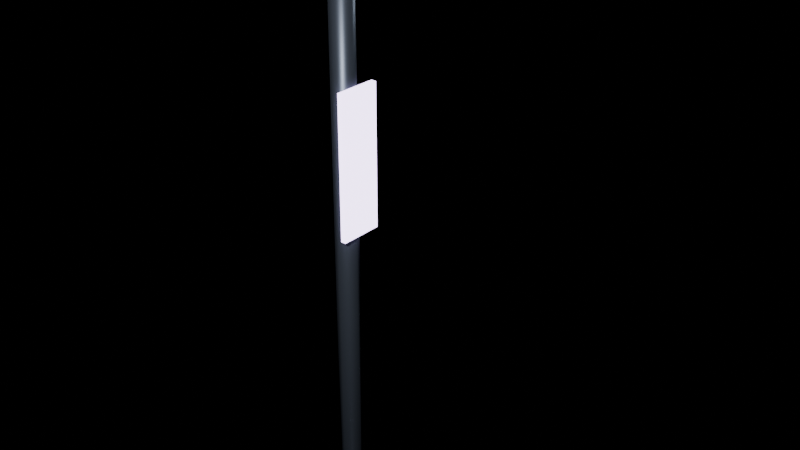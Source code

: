 # Source: prop_streetlight.blend  (saved by Blender 4.2.68; exported with 4.5.12 LTS)
import bpy
from mathutils import Matrix  # noqa: F401  (used for matrix-valued properties, if any)

bpy.ops.wm.read_factory_settings(use_empty=True)
scene = bpy.context.scene
scene.name = 'Scene'

# ---- materials (node trees are filled in below, after node groups)
mat_ns_body_dark = bpy.data.materials.new('ns_body_dark')
mat_ns_trim = bpy.data.materials.new('ns_trim')
mat_ns_energy_white = bpy.data.materials.new('ns_energy_white')
mat_ns_energy_violet = bpy.data.materials.new('ns_energy_violet')

# ---- material node trees
mat_ns_body_dark.use_nodes = True; mat_ns_body_dark.node_tree.nodes.clear()
_N = mat_ns_body_dark.node_tree.nodes; _L = mat_ns_body_dark.node_tree.links
n0 = _N.new('ShaderNodeBsdfPrincipled'); n0.name = 'Principled BSDF'; n0.location = (10, 300)
n0.inputs[0].default_value = (0.11, 0.13, 0.17, 1.0)
n0.inputs[1].default_value = 0.66
n0.inputs[2].default_value = 0.42
n1 = _N.new('ShaderNodeOutputMaterial'); n1.name = 'Material Output'; n1.location = (300, 300)
_L.new(n0.outputs[0], n1.inputs[0])
n1.is_active_output = True
mat_ns_trim.use_nodes = True; mat_ns_trim.node_tree.nodes.clear()
_N = mat_ns_trim.node_tree.nodes; _L = mat_ns_trim.node_tree.links
n0 = _N.new('ShaderNodeBsdfPrincipled'); n0.name = 'Principled BSDF'; n0.location = (10, 300)
n0.inputs[0].default_value = (0.06, 0.07, 0.09, 1.0)
n0.inputs[1].default_value = 0.85
n0.inputs[2].default_value = 0.28
n1 = _N.new('ShaderNodeOutputMaterial'); n1.name = 'Material Output'; n1.location = (300, 300)
_L.new(n0.outputs[0], n1.inputs[0])
n1.is_active_output = True
mat_ns_energy_white.use_nodes = True; mat_ns_energy_white.node_tree.nodes.clear()
_N = mat_ns_energy_white.node_tree.nodes; _L = mat_ns_energy_white.node_tree.links
n0 = _N.new('ShaderNodeBsdfPrincipled'); n0.name = 'Principled BSDF'; n0.location = (10, 300)
n0.inputs[0].default_value = (0.8, 0.88, 0.95, 1.0)
n0.inputs[1].default_value = 0.1
n0.inputs[2].default_value = 0.2
n0.inputs[27].default_value = (0.81, 0.91, 1.0, 1.0)
n0.inputs[28].default_value = 7.0
n1 = _N.new('ShaderNodeOutputMaterial'); n1.name = 'Material Output'; n1.location = (300, 300)
_L.new(n0.outputs[0], n1.inputs[0])
n1.is_active_output = True
mat_ns_energy_violet.use_nodes = True; mat_ns_energy_violet.node_tree.nodes.clear()
_N = mat_ns_energy_violet.node_tree.nodes; _L = mat_ns_energy_violet.node_tree.links
n0 = _N.new('ShaderNodeBsdfPrincipled'); n0.name = 'Principled BSDF'; n0.location = (10, 300)
n0.inputs[0].default_value = (0.5, 0.35, 0.85, 1.0)
n0.inputs[1].default_value = 0.1
n0.inputs[2].default_value = 0.25
n0.inputs[27].default_value = (0.78, 0.63, 1.0, 1.0)
n0.inputs[28].default_value = 5.0
n1 = _N.new('ShaderNodeOutputMaterial'); n1.name = 'Material Output'; n1.location = (300, 300)
_L.new(n0.outputs[0], n1.inputs[0])
n1.is_active_output = True

# ---- lights
light_neonsun = bpy.data.lights.new('NeonSun', 'SUN')
light_neonsun.energy = 3.0

# ---- meshes
me_prop_streetlight_mesh = bpy.data.meshes.new('prop_streetlight_mesh')
me_prop_streetlight_mesh.from_pydata([(0.09, -3.147e-07, 4.8), (0.06364, -0.06364, 4.8), (5.511e-18, -0.09, 4.8), (-0.06364, -0.06364, 4.8), (-0.09, -3.147e-07, 4.8), (-0.06364, 0.06364, 4.8), (-1.653e-17, 0.09, 4.8), (0.06364, 0.06364, 4.8), (0.09, 1.049e-07, 4.586e-15), (0.06364, -0.06364, -2.782e-09), (5.511e-18, -0.09, -3.934e-09), (-0.06364, -0.06364, -2.782e-09), (-0.09, 1.049e-07, 4.586e-15), (-0.06364, 0.06364, 2.782e-09), (-1.653e-17, 0.09, 3.934e-09), (0.06364, 0.06364, 2.782e-09), (0.22, -1.049e-08, 0.16), (0.1556, -0.1556, 0.16), (1.347e-17, -0.22, 0.16), (-0.1556, -0.1556, 0.16), (-0.22, -1.049e-08, 0.16), (-0.1556, 0.1556, 0.16), (-4.041e-17, 0.22, 0.16), (0.1556, 0.1556, 0.16), (0.22, 3.497e-09, 1.529e-16), (0.1556, -0.1556, -6.8e-09), (1.347e-17, -0.22, -9.617e-09), (-0.1556, -0.1556, -6.8e-09), (-0.22, 3.497e-09, 1.529e-16), (-0.1556, 0.1556, 6.8e-09), (-4.041e-17, 0.22, 9.617e-09), (0.1556, 0.1556, 6.8e-09), (-0.06, 1.102, 4.786), (0.06, 1.102, 4.786), (0.06, 1.081, 4.905), (-0.06, 1.081, 4.905), (-0.06, 0.01877, 4.595), (0.06, 0.01877, 4.595), (0.06, -0.002063, 4.714), (-0.06, -0.002063, 4.714), (-0.21, 1.4, 4.52), (0.21, 1.4, 4.52), (0.21, 1.4, 4.68), (-0.21, 1.4, 4.68), (-0.21, 0.7, 4.52), (0.21, 0.7, 4.52), (0.21, 0.7, 4.68), (-0.21, 0.7, 4.68), (-0.17, 1.35, 4.475), (0.17, 1.35, 4.475), (0.17, 1.35, 4.525), (-0.17, 1.35, 4.525), (-0.17, 0.75, 4.475), (0.17, 0.75, 4.475), (0.17, 0.75, 4.525), (-0.17, 0.75, 4.525), (0.1, 0.17, 2.65), (0.14, 0.17, 2.65), (0.14, 0.17, 3.75), (0.1, 0.17, 3.75), (0.1, -0.17, 2.65), (0.14, -0.17, 2.65), (0.14, -0.17, 3.75), (0.1, -0.17, 3.75)], [], [(0, 1, 9, 8), (1, 2, 10, 9), (2, 3, 11, 10), (3, 4, 12, 11), (4, 5, 13, 12), (5, 6, 14, 13), (6, 7, 15, 14), (7, 0, 8, 15), (7, 6, 5, 4, 3, 2, 1, 0), (8, 9, 10, 11, 12, 13, 14, 15), (16, 17, 25, 24), (17, 18, 26, 25), (18, 19, 27, 26), (19, 20, 28, 27), (20, 21, 29, 28), (21, 22, 30, 29), (22, 23, 31, 30), (23, 16, 24, 31), (23, 22, 21, 20, 19, 18, 17, 16), (24, 25, 26, 27, 28, 29, 30, 31), (32, 33, 34, 35), (36, 39, 38, 37), (32, 36, 37, 33), (34, 38, 39, 35), (32, 35, 39, 36), (33, 37, 38, 34), (40, 41, 42, 43), (44, 47, 46, 45), (40, 44, 45, 41), (42, 46, 47, 43), (40, 43, 47, 44), (41, 45, 46, 42), (48, 49, 50, 51), (52, 55, 54, 53), (48, 52, 53, 49), (50, 54, 55, 51), (48, 51, 55, 52), (49, 53, 54, 50), (56, 57, 58, 59), (60, 63, 62, 61), (56, 60, 61, 57), (58, 62, 63, 59), (56, 59, 63, 60), (57, 61, 62, 58)])
me_prop_streetlight_mesh.polygons.foreach_set('use_smooth', [1, 1, 1, 1, 1, 1, 1, 1, 1, 1, 1, 1, 1, 1, 1, 1, 1, 1, 1, 1, 0, 0, 0, 0, 0, 0, 0, 0, 0, 0, 0, 0, 0, 0, 0, 0, 0, 0, 0, 0, 0, 0, 0, 0])
me_prop_streetlight_mesh.polygons.foreach_set('material_index', [0, 0, 0, 0, 0, 0, 0, 0, 0, 0, 1, 1, 1, 1, 1, 1, 1, 1, 1, 1, 0, 0, 0, 0, 0, 0, 1, 1, 1, 1, 1, 1, 2, 2, 2, 2, 2, 2, 3, 3, 3, 3, 3, 3])
_uv = me_prop_streetlight_mesh.uv_layers.new(name='UVMap')
_uv.uv.foreach_set('vector', [10.1, 0.5, 10.1, 0.6273, 0.5, 0.6273, 0.5, 0.5, 0.6273, 10.1, 0.5, 10.1, 0.5, 0.5, 0.6273, 0.5, 0.5, 10.1, 0.3727, 10.1, 0.3727, 0.5, 0.5, 0.5, 10.1, 0.6273, 10.1, 0.5, 0.5, 0.5, 0.5, 0.6273, 10.1, 0.5, 10.1, 0.3727, 0.5, 0.3727, 0.5, 0.5, 0.3727, 10.1, 0.5, 10.1, 0.5, 0.5, 0.3727, 0.5, 0.5, 10.1, 0.6273, 10.1, 0.6273, 0.5, 0.5, 0.5, 10.1, 0.3727, 10.1, 0.5, 0.5, 0.5, 0.5, 0.3727, 0.6273, 0.3727, 0.5, 0.32, 0.3727, 0.3727, 0.32, 0.5, 0.3727, 0.6273, 0.5, 0.68, 0.6273, 0.6273, 0.68, 0.5, 0.68, 0.5, 0.6273, 0.6273, 0.5, 0.68, 0.3727, 0.6273, 0.32, 0.5, 0.3727, 0.3727, 0.5, 0.32, 0.6273, 0.3727, 0.82, 0.5, 0.82, 0.8111, 0.5, 0.8111, 0.5, 0.5, 0.8111, 0.82, 0.5, 0.82, 0.5, 0.5, 0.8111, 0.5, 0.5, 0.82, 0.1889, 0.82, 0.1889, 0.5, 0.5, 0.5, 0.82, 0.8111, 0.82, 0.5, 0.5, 0.5, 0.5, 0.8111, 0.82, 0.5, 0.82, 0.1889, 0.5, 0.1889, 0.5, 0.5, 0.1889, 0.82, 0.5, 0.82, 0.5, 0.5, 0.1889, 0.5, 0.5, 0.82, 0.8111, 0.82, 0.8111, 0.5, 0.5, 0.5, 0.82, 0.1889, 0.82, 0.5, 0.5, 0.5, 0.5, 0.1889, 0.8111, 0.1889, 0.5, 0.06, 0.1889, 0.1889, 0.06, 0.5, 0.1889, 0.8111, 0.5, 0.94, 0.8111, 0.8111, 0.94, 0.5, 0.94, 0.5, 0.8111, 0.8111, 0.5, 0.94, 0.1889, 0.8111, 0.06, 0.5, 0.1889, 0.1889, 0.5, 0.06, 0.8111, 0.1889, 0.38, 10.07, 0.62, 10.07, 0.62, 10.31, 0.38, 10.31, 0.38, 9.691, 0.38, 9.927, 0.62, 9.927, 0.62, 9.691, 0.38, -1.704, 0.38, 0.4625, 0.62, 0.4625, 0.62, -1.704, 0.62, -1.662, 0.62, 0.5041, 0.38, 0.5041, 0.38, -1.662, 10.07, -1.704, 10.31, -1.662, 9.927, 0.5041, 9.691, 0.4625, 10.07, -1.704, 9.691, 0.4625, 9.927, 0.5041, 10.31, -1.662, 0.08, 9.54, 0.92, 9.54, 0.92, 9.86, 0.08, 9.86, 0.08, 9.54, 0.08, 9.86, 0.92, 9.86, 0.92, 9.54, 0.08, -2.3, 0.08, -0.9, 0.92, -0.9, 0.92, -2.3, 0.92, -2.3, 0.92, -0.9, 0.08, -0.9, 0.08, -2.3, 9.54, -2.3, 9.86, -2.3, 9.86, -0.9, 9.54, -0.9, 9.54, -2.3, 9.54, -0.9, 9.86, -0.9, 9.86, -2.3, 0.16, 9.45, 0.84, 9.45, 0.84, 9.55, 0.16, 9.55, 0.16, 9.45, 0.16, 9.55, 0.84, 9.55, 0.84, 9.45, 0.16, -2.2, 0.16, -1.0, 0.84, -1.0, 0.84, -2.2, 0.84, -2.2, 0.84, -1.0, 0.16, -1.0, 0.16, -2.2, 9.45, -2.2, 9.55, -2.2, 9.55, -1.0, 9.45, -1.0, 9.45, -2.2, 9.45, -1.0, 9.55, -1.0, 9.55, -2.2, 0.7, 5.8, 0.78, 5.8, 0.78, 8.0, 0.7, 8.0, 0.7, 5.8, 0.7, 8.0, 0.78, 8.0, 0.78, 5.8, 0.7, 0.16, 0.7, 0.84, 0.78, 0.84, 0.78, 0.16, 0.78, 0.16, 0.78, 0.84, 0.7, 0.84, 0.7, 0.16, 5.8, 0.16, 8.0, 0.16, 8.0, 0.84, 5.8, 0.84, 5.8, 0.16, 5.8, 0.84, 8.0, 0.84, 8.0, 0.16])
me_prop_streetlight_mesh.materials.append(mat_ns_body_dark)
me_prop_streetlight_mesh.materials.append(mat_ns_trim)
me_prop_streetlight_mesh.materials.append(mat_ns_energy_white)
me_prop_streetlight_mesh.materials.append(mat_ns_energy_violet)
me_prop_streetlight_mesh.update()

# ---- objects
ob_neonsun = bpy.data.objects.new('NeonSun', light_neonsun)
ob_prop_streetlight = bpy.data.objects.new('prop_streetlight', me_prop_streetlight_mesh)

# ---- transforms, parenting, visibility, modifiers, constraints
ob_neonsun.location = (0.0, 0.0, 0.0)
ob_neonsun.rotation_euler = (0.9599, 0.0, 0.6109)
ob_prop_streetlight.location = (0.0, 0.0, 0.0)

# ---- collection membership
scene.collection.objects.link(ob_neonsun)
scene.collection.objects.link(ob_prop_streetlight)

# ---- scene / render settings (as saved in the file)
scene.frame_start = 1; scene.frame_end = 250; scene.frame_set(1)
scene.render.engine = 'BLENDER_EEVEE_NEXT'
bpy.context.view_layer.update()

# ---- added for rendering (the .blend has no active camera): camera
cam_auto = bpy.data.cameras.new('AutoCamera')
cam_auto.lens = 50.0
cam_auto.sensor_width = 36.0
cam_auto.clip_end = 1000.0
ob_auto_camera = bpy.data.objects.new('AutoCamera', cam_auto)
scene.collection.objects.link(ob_auto_camera)
ob_auto_camera.location = (4.79629, -5.16555, 6.28933)
ob_auto_camera.rotation_euler = (1.09748, -7.21219e-08, 0.694738)
scene.camera = ob_auto_camera
bpy.context.view_layer.update()
